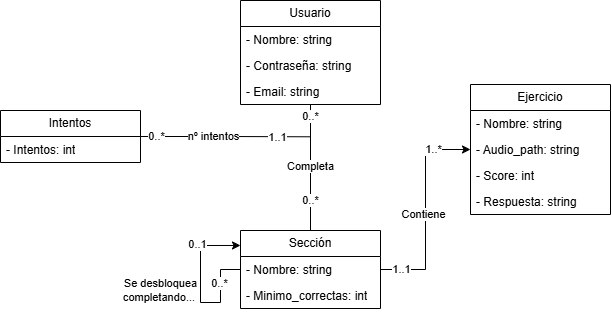

The diagram above was exported from draw.io. Its source (the exported page's mxGraphModel, read from the mxfile embedded in the PNG):
<mxGraphModel dx="935" dy="555" grid="1" gridSize="10" guides="1" tooltips="1" connect="1" arrows="1" fold="1" page="1" pageScale="1" pageWidth="827" pageHeight="1169" math="0" shadow="0">
  <root>
    <mxCell id="0" />
    <mxCell id="1" parent="0" />
    <mxCell id="i0zlAfhuAK2K7PppiSnh-28" edge="1" parent="1" source="i0zlAfhuAK2K7PppiSnh-1" style="edgeStyle=orthogonalEdgeStyle;rounded=0;orthogonalLoop=1;jettySize=auto;html=1;exitX=0.5;exitY=1;exitDx=0;exitDy=0;entryX=0.5;entryY=0;entryDx=0;entryDy=0;endArrow=none;endFill=0;" target="i0zlAfhuAK2K7PppiSnh-9">
      <mxGeometry relative="1" as="geometry" />
    </mxCell>
    <mxCell id="i0zlAfhuAK2K7PppiSnh-29" connectable="0" parent="i0zlAfhuAK2K7PppiSnh-28" style="edgeLabel;html=1;align=center;verticalAlign=middle;resizable=0;points=[];" value="Completa" vertex="1">
      <mxGeometry relative="1" x="0.0056" y="-2" as="geometry">
        <mxPoint x="2" y="-2" as="offset" />
      </mxGeometry>
    </mxCell>
    <mxCell id="i0zlAfhuAK2K7PppiSnh-30" connectable="0" parent="i0zlAfhuAK2K7PppiSnh-28" style="edgeLabel;html=1;align=center;verticalAlign=middle;resizable=0;points=[];" value="0..*" vertex="1">
      <mxGeometry relative="1" x="0.5194" as="geometry">
        <mxPoint as="offset" />
      </mxGeometry>
    </mxCell>
    <mxCell id="i0zlAfhuAK2K7PppiSnh-31" connectable="0" parent="i0zlAfhuAK2K7PppiSnh-28" style="edgeLabel;html=1;align=center;verticalAlign=middle;resizable=0;points=[];" value="0..*" vertex="1">
      <mxGeometry relative="1" x="-0.8139" as="geometry">
        <mxPoint as="offset" />
      </mxGeometry>
    </mxCell>
    <mxCell id="i0zlAfhuAK2K7PppiSnh-1" parent="1" style="swimlane;fontStyle=0;childLayout=stackLayout;horizontal=1;startSize=26;fillColor=none;horizontalStack=0;resizeParent=1;resizeParentMax=0;resizeLast=0;collapsible=1;marginBottom=0;whiteSpace=wrap;html=1;" value="Usuario" vertex="1">
      <mxGeometry height="104" width="140" x="290" y="40" as="geometry" />
    </mxCell>
    <mxCell id="i0zlAfhuAK2K7PppiSnh-2" parent="i0zlAfhuAK2K7PppiSnh-1" style="text;strokeColor=none;fillColor=none;align=left;verticalAlign=top;spacingLeft=4;spacingRight=4;overflow=hidden;rotatable=0;points=[[0,0.5],[1,0.5]];portConstraint=eastwest;whiteSpace=wrap;html=1;" value="- Nombre: string" vertex="1">
      <mxGeometry height="26" width="140" y="26" as="geometry" />
    </mxCell>
    <mxCell id="i0zlAfhuAK2K7PppiSnh-3" parent="i0zlAfhuAK2K7PppiSnh-1" style="text;strokeColor=none;fillColor=none;align=left;verticalAlign=top;spacingLeft=4;spacingRight=4;overflow=hidden;rotatable=0;points=[[0,0.5],[1,0.5]];portConstraint=eastwest;whiteSpace=wrap;html=1;" value="- Contraseña: string" vertex="1">
      <mxGeometry height="26" width="140" y="52" as="geometry" />
    </mxCell>
    <mxCell id="i0zlAfhuAK2K7PppiSnh-4" parent="i0zlAfhuAK2K7PppiSnh-1" style="text;strokeColor=none;fillColor=none;align=left;verticalAlign=top;spacingLeft=4;spacingRight=4;overflow=hidden;rotatable=0;points=[[0,0.5],[1,0.5]];portConstraint=eastwest;whiteSpace=wrap;html=1;" value="- Email: string" vertex="1">
      <mxGeometry height="26" width="140" y="78" as="geometry" />
    </mxCell>
    <mxCell id="i0zlAfhuAK2K7PppiSnh-9" parent="1" style="swimlane;fontStyle=0;childLayout=stackLayout;horizontal=1;startSize=26;fillColor=none;horizontalStack=0;resizeParent=1;resizeParentMax=0;resizeLast=0;collapsible=1;marginBottom=0;whiteSpace=wrap;html=1;" value="Sección" vertex="1">
      <mxGeometry height="78" width="140" x="290" y="270" as="geometry" />
    </mxCell>
    <mxCell id="i0zlAfhuAK2K7PppiSnh-13" edge="1" parent="i0zlAfhuAK2K7PppiSnh-9" source="i0zlAfhuAK2K7PppiSnh-10" style="edgeStyle=orthogonalEdgeStyle;rounded=0;orthogonalLoop=1;jettySize=auto;html=1;entryX=0;entryY=0.192;entryDx=0;entryDy=0;entryPerimeter=0;" target="i0zlAfhuAK2K7PppiSnh-9">
      <mxGeometry relative="1" as="geometry">
        <Array as="points">
          <mxPoint x="-20" y="39" />
          <mxPoint x="-20" y="72" />
          <mxPoint x="-40" y="72" />
          <mxPoint x="-40" y="15" />
        </Array>
        <mxPoint x="-10" y="20" as="targetPoint" />
      </mxGeometry>
    </mxCell>
    <mxCell id="i0zlAfhuAK2K7PppiSnh-14" connectable="0" parent="i0zlAfhuAK2K7PppiSnh-13" style="edgeLabel;html=1;align=center;verticalAlign=middle;resizable=0;points=[];" value="Se desbloquea&lt;div&gt;completando...&amp;nbsp;&lt;/div&gt;" vertex="1">
      <mxGeometry relative="1" x="0.0224" y="-1" as="geometry">
        <mxPoint x="-41" y="2" as="offset" />
      </mxGeometry>
    </mxCell>
    <mxCell id="i0zlAfhuAK2K7PppiSnh-15" connectable="0" parent="i0zlAfhuAK2K7PppiSnh-13" style="edgeLabel;html=1;align=center;verticalAlign=middle;resizable=0;points=[];" value="0..*" vertex="1">
      <mxGeometry relative="1" x="-0.5993" as="geometry">
        <mxPoint x="-1" as="offset" />
      </mxGeometry>
    </mxCell>
    <mxCell id="i0zlAfhuAK2K7PppiSnh-16" connectable="0" parent="i0zlAfhuAK2K7PppiSnh-13" style="edgeLabel;html=1;align=center;verticalAlign=middle;resizable=0;points=[];" value="0..1" vertex="1">
      <mxGeometry relative="1" x="0.5482" y="1" as="geometry">
        <mxPoint x="-5" as="offset" />
      </mxGeometry>
    </mxCell>
    <mxCell id="i0zlAfhuAK2K7PppiSnh-10" parent="i0zlAfhuAK2K7PppiSnh-9" style="text;strokeColor=none;fillColor=none;align=left;verticalAlign=top;spacingLeft=4;spacingRight=4;overflow=hidden;rotatable=0;points=[[0,0.5],[1,0.5]];portConstraint=eastwest;whiteSpace=wrap;html=1;" value="- Nombre: string" vertex="1">
      <mxGeometry height="26" width="140" y="26" as="geometry" />
    </mxCell>
    <mxCell id="i0zlAfhuAK2K7PppiSnh-43" parent="i0zlAfhuAK2K7PppiSnh-9" style="text;strokeColor=none;fillColor=none;align=left;verticalAlign=top;spacingLeft=4;spacingRight=4;overflow=hidden;rotatable=0;points=[[0,0.5],[1,0.5]];portConstraint=eastwest;whiteSpace=wrap;html=1;" value="- Minimo_correctas: int" vertex="1">
      <mxGeometry height="26" width="140" y="52" as="geometry" />
    </mxCell>
    <mxCell id="i0zlAfhuAK2K7PppiSnh-17" parent="1" style="swimlane;fontStyle=0;childLayout=stackLayout;horizontal=1;startSize=26;fillColor=none;horizontalStack=0;resizeParent=1;resizeParentMax=0;resizeLast=0;collapsible=1;marginBottom=0;whiteSpace=wrap;html=1;" value="Ejercicio" vertex="1">
      <mxGeometry height="130" width="140" x="520" y="124" as="geometry" />
    </mxCell>
    <mxCell id="i0zlAfhuAK2K7PppiSnh-18" parent="i0zlAfhuAK2K7PppiSnh-17" style="text;strokeColor=none;fillColor=none;align=left;verticalAlign=top;spacingLeft=4;spacingRight=4;overflow=hidden;rotatable=0;points=[[0,0.5],[1,0.5]];portConstraint=eastwest;whiteSpace=wrap;html=1;" value="- Nombre: string" vertex="1">
      <mxGeometry height="26" width="140" y="26" as="geometry" />
    </mxCell>
    <mxCell id="i0zlAfhuAK2K7PppiSnh-19" parent="i0zlAfhuAK2K7PppiSnh-17" style="text;strokeColor=none;fillColor=none;align=left;verticalAlign=top;spacingLeft=4;spacingRight=4;overflow=hidden;rotatable=0;points=[[0,0.5],[1,0.5]];portConstraint=eastwest;whiteSpace=wrap;html=1;" value="- Audio_path: string" vertex="1">
      <mxGeometry height="26" width="140" y="52" as="geometry" />
    </mxCell>
    <mxCell id="i0zlAfhuAK2K7PppiSnh-20" parent="i0zlAfhuAK2K7PppiSnh-17" style="text;strokeColor=none;fillColor=none;align=left;verticalAlign=top;spacingLeft=4;spacingRight=4;overflow=hidden;rotatable=0;points=[[0,0.5],[1,0.5]];portConstraint=eastwest;whiteSpace=wrap;html=1;" value="- Score: int" vertex="1">
      <mxGeometry height="26" width="140" y="78" as="geometry" />
    </mxCell>
    <mxCell id="i0zlAfhuAK2K7PppiSnh-44" parent="i0zlAfhuAK2K7PppiSnh-17" style="text;strokeColor=none;fillColor=none;align=left;verticalAlign=top;spacingLeft=4;spacingRight=4;overflow=hidden;rotatable=0;points=[[0,0.5],[1,0.5]];portConstraint=eastwest;whiteSpace=wrap;html=1;" value="- Respuesta: string" vertex="1">
      <mxGeometry height="26" width="140" y="104" as="geometry" />
    </mxCell>
    <mxCell id="i0zlAfhuAK2K7PppiSnh-21" edge="1" parent="1" source="i0zlAfhuAK2K7PppiSnh-10" style="edgeStyle=orthogonalEdgeStyle;rounded=0;orthogonalLoop=1;jettySize=auto;html=1;exitX=1;exitY=0.5;exitDx=0;exitDy=0;entryX=0;entryY=0.5;entryDx=0;entryDy=0;" target="i0zlAfhuAK2K7PppiSnh-19">
      <mxGeometry relative="1" as="geometry" />
    </mxCell>
    <mxCell id="i0zlAfhuAK2K7PppiSnh-22" connectable="0" parent="i0zlAfhuAK2K7PppiSnh-21" style="edgeLabel;html=1;align=center;verticalAlign=middle;resizable=0;points=[];" value="Contiene" vertex="1">
      <mxGeometry relative="1" x="-0.0436" y="1" as="geometry">
        <mxPoint x="-1" as="offset" />
      </mxGeometry>
    </mxCell>
    <mxCell id="i0zlAfhuAK2K7PppiSnh-23" connectable="0" parent="i0zlAfhuAK2K7PppiSnh-21" style="edgeLabel;html=1;align=center;verticalAlign=middle;resizable=0;points=[];" value="1..*" vertex="1">
      <mxGeometry relative="1" x="0.6764" y="-1" as="geometry">
        <mxPoint x="-4" y="-1" as="offset" />
      </mxGeometry>
    </mxCell>
    <mxCell id="i0zlAfhuAK2K7PppiSnh-24" connectable="0" parent="i0zlAfhuAK2K7PppiSnh-21" style="edgeLabel;html=1;align=center;verticalAlign=middle;resizable=0;points=[];" value="1..1" vertex="1">
      <mxGeometry relative="1" x="-0.8364" as="geometry">
        <mxPoint x="3" as="offset" />
      </mxGeometry>
    </mxCell>
    <mxCell id="i0zlAfhuAK2K7PppiSnh-36" edge="1" parent="1" source="i0zlAfhuAK2K7PppiSnh-32" style="edgeStyle=orthogonalEdgeStyle;rounded=0;orthogonalLoop=1;jettySize=auto;html=1;exitX=1;exitY=0.5;exitDx=0;exitDy=0;endArrow=none;endFill=0;">
      <mxGeometry relative="1" as="geometry">
        <mxPoint x="360" y="176.29411764705878" as="targetPoint" />
      </mxGeometry>
    </mxCell>
    <mxCell id="i0zlAfhuAK2K7PppiSnh-37" connectable="0" parent="i0zlAfhuAK2K7PppiSnh-36" style="edgeLabel;html=1;align=center;verticalAlign=middle;resizable=0;points=[];" value="nº intentos" vertex="1">
      <mxGeometry relative="1" x="-0.1426" y="-1" as="geometry">
        <mxPoint y="-1" as="offset" />
      </mxGeometry>
    </mxCell>
    <mxCell id="i0zlAfhuAK2K7PppiSnh-38" connectable="0" parent="i0zlAfhuAK2K7PppiSnh-36" style="edgeLabel;html=1;align=center;verticalAlign=middle;resizable=0;points=[];" value="0..*" vertex="1">
      <mxGeometry relative="1" x="-0.8656" y="2" as="geometry">
        <mxPoint x="4" y="2" as="offset" />
      </mxGeometry>
    </mxCell>
    <mxCell id="i0zlAfhuAK2K7PppiSnh-39" connectable="0" parent="i0zlAfhuAK2K7PppiSnh-36" style="edgeLabel;html=1;align=center;verticalAlign=middle;resizable=0;points=[];" value="1..1" vertex="1">
      <mxGeometry relative="1" x="0.6049" as="geometry">
        <mxPoint as="offset" />
      </mxGeometry>
    </mxCell>
    <mxCell id="i0zlAfhuAK2K7PppiSnh-32" parent="1" style="swimlane;fontStyle=0;childLayout=stackLayout;horizontal=1;startSize=26;fillColor=none;horizontalStack=0;resizeParent=1;resizeParentMax=0;resizeLast=0;collapsible=1;marginBottom=0;whiteSpace=wrap;html=1;" value="Intentos" vertex="1">
      <mxGeometry height="52" width="140" x="50" y="150" as="geometry" />
    </mxCell>
    <mxCell id="i0zlAfhuAK2K7PppiSnh-33" parent="i0zlAfhuAK2K7PppiSnh-32" style="text;strokeColor=none;fillColor=none;align=left;verticalAlign=top;spacingLeft=4;spacingRight=4;overflow=hidden;rotatable=0;points=[[0,0.5],[1,0.5]];portConstraint=eastwest;whiteSpace=wrap;html=1;" value="- Intentos: int" vertex="1">
      <mxGeometry height="26" width="140" y="26" as="geometry" />
    </mxCell>
  </root>
</mxGraphModel>